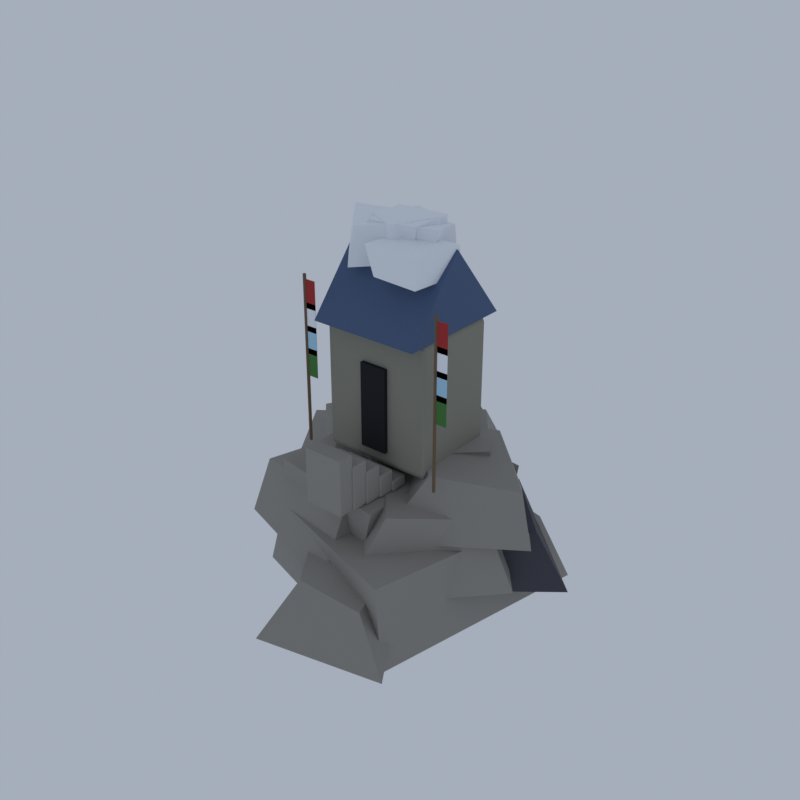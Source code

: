 # Source: HL05_01_mountain_shrine.blend  (saved by Blender 5.2.45; exported with 4.5.12 LTS)
import bpy
from mathutils import Matrix  # noqa: F401  (used for matrix-valued properties, if any)

bpy.ops.wm.read_factory_settings(use_empty=True)
scene = bpy.context.scene
scene.name = 'Scene'

# ---- collections
col_collection = bpy.data.collections.new('Collection'); scene.collection.children.link(col_collection)

# ---- materials (node trees are filled in below, after node groups)
mat_vg_rock2_cobblestone = bpy.data.materials.new('vg_rock2|Cobblestone')
mat_vg_rock2_cobblestone.diffuse_color = (0.3112, 0.2932, 0.2674, 1.0)
mat_vg_rock_slate = bpy.data.materials.new('vg_rock|Slate')
mat_vg_rock_slate.diffuse_color = (0.2195, 0.2047, 0.1905, 1.0)
mat_vg_dark_granite = bpy.data.materials.new('vg_dark|Granite')
mat_vg_dark_granite.diffuse_color = (0.06191, 0.06191, 0.07806, 1.0)
mat_vg_stonem_limestone = bpy.data.materials.new('vg_stoneM|Limestone')
mat_vg_stonem_limestone.diffuse_color = (0.2674, 0.259, 0.212, 1.0)
mat_vg_roof_slate = bpy.data.materials.new('vg_roof|Slate')
mat_vg_roof_slate.diffuse_color = (0.06575, 0.1113, 0.2195, 1.0)
mat_vg_shadow_slate = bpy.data.materials.new('vg_shadow|Slate')
mat_vg_shadow_slate.diffuse_color = (0.006585, 0.005522, 0.009021, 1.0)
mat_vg_trim_limestone = bpy.data.materials.new('vg_trim|Limestone')
mat_vg_trim_limestone.diffuse_color = (0.68, 0.6388, 0.6524, 1.0)
mat_vg_gold_metal = bpy.data.materials.new('vg_gold|Metal')
mat_vg_gold_metal.diffuse_color = (0.5605, 0.3587, 0.0869, 1.0)
mat_vg_timber_wood = bpy.data.materials.new('vg_timber|Wood')
mat_vg_timber_wood.diffuse_color = (0.1636, 0.1062, 0.05819, 1.0)
mat_vg_cloth_fabric = bpy.data.materials.new('vg_cloth|Fabric')
mat_vg_cloth_fabric.diffuse_color = (0.3993, 0.03026, 0.03026, 1.0)
mat_vg_snow_snow = bpy.data.materials.new('vg_snow|Snow')
mat_vg_snow_snow.diffuse_color = (0.8751, 0.9075, 0.9574, 1.0)
mat_vg_ice2_ice = bpy.data.materials.new('vg_ice2|Ice')
mat_vg_ice2_ice.diffuse_color = (0.3587, 0.6253, 0.8122, 1.0)
mat_vg_leaf_grass = bpy.data.materials.new('vg_leaf|Grass')
mat_vg_leaf_grass.diffuse_color = (0.05819, 0.1905, 0.04145, 1.0)

# ---- material node trees
mat_vg_rock2_cobblestone.use_nodes = True; mat_vg_rock2_cobblestone.node_tree.nodes.clear()
_N = mat_vg_rock2_cobblestone.node_tree.nodes; _L = mat_vg_rock2_cobblestone.node_tree.links
n0 = _N.new('ShaderNodeBsdfPrincipled'); n0.name = 'Principled BSDF'; n0.location = (-200, 100)
n0.inputs[0].default_value = (0.3112, 0.2932, 0.2674, 1.0)
n0.inputs[2].default_value = 0.95
n0.inputs[10].default_value = 0.005
n1 = _N.new('ShaderNodeOutputMaterial'); n1.name = 'Material Output'; n1.location = (200, 100)
_L.new(n0.outputs[0], n1.inputs[0])
n1.is_active_output = True
mat_vg_rock_slate.use_nodes = True; mat_vg_rock_slate.node_tree.nodes.clear()
_N = mat_vg_rock_slate.node_tree.nodes; _L = mat_vg_rock_slate.node_tree.links
n0 = _N.new('ShaderNodeBsdfPrincipled'); n0.name = 'Principled BSDF'; n0.location = (-200, 100)
n0.inputs[0].default_value = (0.2195, 0.2047, 0.1905, 1.0)
n0.inputs[2].default_value = 0.95
n0.inputs[10].default_value = 0.005
n1 = _N.new('ShaderNodeOutputMaterial'); n1.name = 'Material Output'; n1.location = (200, 100)
_L.new(n0.outputs[0], n1.inputs[0])
n1.is_active_output = True
mat_vg_dark_granite.use_nodes = True; mat_vg_dark_granite.node_tree.nodes.clear()
_N = mat_vg_dark_granite.node_tree.nodes; _L = mat_vg_dark_granite.node_tree.links
n0 = _N.new('ShaderNodeBsdfPrincipled'); n0.name = 'Principled BSDF'; n0.location = (-200, 100)
n0.inputs[0].default_value = (0.06191, 0.06191, 0.07806, 1.0)
n0.inputs[2].default_value = 0.92
n0.inputs[10].default_value = 0.005
n1 = _N.new('ShaderNodeOutputMaterial'); n1.name = 'Material Output'; n1.location = (200, 100)
_L.new(n0.outputs[0], n1.inputs[0])
n1.is_active_output = True
mat_vg_stonem_limestone.use_nodes = True; mat_vg_stonem_limestone.node_tree.nodes.clear()
_N = mat_vg_stonem_limestone.node_tree.nodes; _L = mat_vg_stonem_limestone.node_tree.links
n0 = _N.new('ShaderNodeBsdfPrincipled'); n0.name = 'Principled BSDF'; n0.location = (-200, 100)
n0.inputs[0].default_value = (0.2674, 0.259, 0.212, 1.0)
n0.inputs[2].default_value = 0.92
n0.inputs[10].default_value = 0.005
n1 = _N.new('ShaderNodeOutputMaterial'); n1.name = 'Material Output'; n1.location = (200, 100)
_L.new(n0.outputs[0], n1.inputs[0])
n1.is_active_output = True
mat_vg_roof_slate.use_nodes = True; mat_vg_roof_slate.node_tree.nodes.clear()
_N = mat_vg_roof_slate.node_tree.nodes; _L = mat_vg_roof_slate.node_tree.links
n0 = _N.new('ShaderNodeBsdfPrincipled'); n0.name = 'Principled BSDF'; n0.location = (-200, 100)
n0.inputs[0].default_value = (0.06575, 0.1113, 0.2195, 1.0)
n0.inputs[2].default_value = 0.8
n0.inputs[10].default_value = 0.005
n1 = _N.new('ShaderNodeOutputMaterial'); n1.name = 'Material Output'; n1.location = (200, 100)
_L.new(n0.outputs[0], n1.inputs[0])
n1.is_active_output = True
mat_vg_shadow_slate.use_nodes = True; mat_vg_shadow_slate.node_tree.nodes.clear()
_N = mat_vg_shadow_slate.node_tree.nodes; _L = mat_vg_shadow_slate.node_tree.links
n0 = _N.new('ShaderNodeBsdfPrincipled'); n0.name = 'Principled BSDF'; n0.location = (-200, 100)
n0.inputs[0].default_value = (0.006585, 0.005522, 0.009021, 1.0)
n0.inputs[2].default_value = 0.95
n0.inputs[10].default_value = 0.005
n1 = _N.new('ShaderNodeOutputMaterial'); n1.name = 'Material Output'; n1.location = (200, 100)
_L.new(n0.outputs[0], n1.inputs[0])
n1.is_active_output = True
mat_vg_trim_limestone.use_nodes = True; mat_vg_trim_limestone.node_tree.nodes.clear()
_N = mat_vg_trim_limestone.node_tree.nodes; _L = mat_vg_trim_limestone.node_tree.links
n0 = _N.new('ShaderNodeBsdfPrincipled'); n0.name = 'Principled BSDF'; n0.location = (-200, 100)
n0.inputs[0].default_value = (0.68, 0.6388, 0.6524, 1.0)
n0.inputs[2].default_value = 0.88
n0.inputs[10].default_value = 0.005
n1 = _N.new('ShaderNodeOutputMaterial'); n1.name = 'Material Output'; n1.location = (200, 100)
_L.new(n0.outputs[0], n1.inputs[0])
n1.is_active_output = True
mat_vg_gold_metal.use_nodes = True; mat_vg_gold_metal.node_tree.nodes.clear()
_N = mat_vg_gold_metal.node_tree.nodes; _L = mat_vg_gold_metal.node_tree.links
n0 = _N.new('ShaderNodeBsdfPrincipled'); n0.name = 'Principled BSDF'; n0.location = (-200, 100)
n0.inputs[0].default_value = (0.5605, 0.3587, 0.0869, 1.0)
n0.inputs[1].default_value = 0.8
n0.inputs[2].default_value = 0.35
n0.inputs[10].default_value = 0.005
n1 = _N.new('ShaderNodeOutputMaterial'); n1.name = 'Material Output'; n1.location = (200, 100)
_L.new(n0.outputs[0], n1.inputs[0])
n1.is_active_output = True
mat_vg_timber_wood.use_nodes = True; mat_vg_timber_wood.node_tree.nodes.clear()
_N = mat_vg_timber_wood.node_tree.nodes; _L = mat_vg_timber_wood.node_tree.links
n0 = _N.new('ShaderNodeBsdfPrincipled'); n0.name = 'Principled BSDF'; n0.location = (-200, 100)
n0.inputs[0].default_value = (0.1636, 0.1062, 0.05819, 1.0)
n0.inputs[2].default_value = 0.9
n0.inputs[10].default_value = 0.005
n1 = _N.new('ShaderNodeOutputMaterial'); n1.name = 'Material Output'; n1.location = (200, 100)
_L.new(n0.outputs[0], n1.inputs[0])
n1.is_active_output = True
mat_vg_cloth_fabric.use_nodes = True; mat_vg_cloth_fabric.node_tree.nodes.clear()
_N = mat_vg_cloth_fabric.node_tree.nodes; _L = mat_vg_cloth_fabric.node_tree.links
n0 = _N.new('ShaderNodeBsdfPrincipled'); n0.name = 'Principled BSDF'; n0.location = (-200, 100)
n0.inputs[0].default_value = (0.3993, 0.03026, 0.03026, 1.0)
n0.inputs[2].default_value = 1.0
n0.inputs[10].default_value = 0.005
n1 = _N.new('ShaderNodeOutputMaterial'); n1.name = 'Material Output'; n1.location = (200, 100)
_L.new(n0.outputs[0], n1.inputs[0])
n1.is_active_output = True
mat_vg_snow_snow.use_nodes = True; mat_vg_snow_snow.node_tree.nodes.clear()
_N = mat_vg_snow_snow.node_tree.nodes; _L = mat_vg_snow_snow.node_tree.links
n0 = _N.new('ShaderNodeBsdfPrincipled'); n0.name = 'Principled BSDF'; n0.location = (-200, 100)
n0.inputs[0].default_value = (0.8751, 0.9075, 0.9574, 1.0)
n0.inputs[2].default_value = 0.7
n0.inputs[10].default_value = 0.005
n1 = _N.new('ShaderNodeOutputMaterial'); n1.name = 'Material Output'; n1.location = (200, 100)
_L.new(n0.outputs[0], n1.inputs[0])
n1.is_active_output = True
mat_vg_ice2_ice.use_nodes = True; mat_vg_ice2_ice.node_tree.nodes.clear()
_N = mat_vg_ice2_ice.node_tree.nodes; _L = mat_vg_ice2_ice.node_tree.links
n0 = _N.new('ShaderNodeBsdfPrincipled'); n0.name = 'Principled BSDF'; n0.location = (-200, 100)
n0.inputs[0].default_value = (0.3587, 0.6253, 0.8122, 1.0)
n0.inputs[2].default_value = 0.28
n0.inputs[10].default_value = 0.005
n1 = _N.new('ShaderNodeOutputMaterial'); n1.name = 'Material Output'; n1.location = (200, 100)
_L.new(n0.outputs[0], n1.inputs[0])
n1.is_active_output = True
mat_vg_leaf_grass.use_nodes = True; mat_vg_leaf_grass.node_tree.nodes.clear()
_N = mat_vg_leaf_grass.node_tree.nodes; _L = mat_vg_leaf_grass.node_tree.links
n0 = _N.new('ShaderNodeBsdfPrincipled'); n0.name = 'Principled BSDF'; n0.location = (-200, 100)
n0.inputs[0].default_value = (0.05819, 0.1905, 0.04145, 1.0)
n0.inputs[2].default_value = 1.0
n0.inputs[10].default_value = 0.005
n1 = _N.new('ShaderNodeOutputMaterial'); n1.name = 'Material Output'; n1.location = (200, 100)
_L.new(n0.outputs[0], n1.inputs[0])
n1.is_active_output = True

# ---- world
world_world = bpy.data.worlds.new('World'); scene.world = world_world
world_world.use_nodes = True; world_world.node_tree.nodes.clear()
_N = world_world.node_tree.nodes; _L = world_world.node_tree.links
n0 = _N.new('ShaderNodeOutputWorld'); n0.name = 'World Output'; n0.location = (200, 100)
n1 = _N.new('ShaderNodeBackground'); n1.name = 'Background'; n1.location = (-200, 100)
n1.inputs[0].default_value = (0.42, 0.47, 0.55, 1.0)
n1.inputs[1].default_value = 0.9
_L.new(n1.outputs[0], n0.inputs[0])
n0.is_active_output = True
world_world.color = (0.05088, 0.05088, 0.05088)
world_world.sun_shadow_jitter_overblur = 0.0

# ---- meshes
me_hidden_shrine = bpy.data.meshes.new('hidden_shrine')
me_hidden_shrine.from_pydata([(6.087, -8.952, 0.0), (10.01, 4.458, 1.193), (-5.823, 6.141, 1.213), (-6.785, -5.003, 0.1101), (5.999, -9.338, 6.029), (8.392, 3.308, 5.452), (-5.357, 5.729, 6.778), (-4.344, -6.001, 5.759), (-0.9797, -12.0, 0.7294), (7.284, -10.31, 0.8081), (2.816, -3.352, 1.638), (-2.481, -5.659, 1.253), (1.048, -10.18, 4.837), (5.113, -9.657, 4.211), (3.178, -2.917, 4.856), (-2.022, -5.897, 4.321), (-1.848, -1.474, 1.776), (1.736, 6.149, 1.786), (-6.657, 12.0, 1.036), (-12.0, 2.553, 1.943), (-0.4178, 0.5657, 5.173), (2.153, 5.432, 6.036), (-6.433, 8.797, 5.439), (-10.41, 3.319, 6.504), (0.3653, -1.948, 2.163), (3.905, 5.221, 2.982), (-5.385, 8.376, 2.617), (-7.332, 1.535, 1.986), (-0.3383, 0.9336, 6.757), (3.859, 4.878, 6.562), (-5.403, 8.381, 7.266), (-6.872, 2.168, 6.301), (2.519, -8.736, 2.825), (9.77, -1.399, 3.034), (3.505, 5.792, 3.513), (-4.558, -0.961, 2.815), (4.383, -6.502, 8.544), (7.859, -1.712, 7.494), (3.89, 4.259, 7.718), (-2.25, 1.268, 8.371), (1.043, -8.364, 3.669), (2.822, -0.4038, 4.083), (-5.319, 2.48, 3.987), (-6.831, -6.259, 4.454), (0.9625, -6.039, 7.947), (2.149, -1.54, 8.545), (-3.937, 0.06684, 8.436), (-6.931, -4.577, 7.365), (2.032, -6.078, 4.225), (4.808, 0.6435, 4.184), (-3.03, 3.242, 4.992), (-5.795, -4.759, 5.009), (3.346, -6.615, 8.387), (3.268, 1.143, 8.439), (-2.947, 1.481, 8.894), (-4.471, -5.663, 8.753), (-1.357, -5.591, 5.501), (5.855, -2.112, 5.037), (2.244, 4.57, 5.207), (-4.091, -0.1872, 4.641), (-0.4967, -3.825, 7.98), (5.412, -3.266, 7.859), (1.726, 2.548, 7.838), (-2.618, 0.7049, 7.656), (-5.128, -0.8374, 5.168), (0.1898, -2.418, 5.624), (0.9973, 5.649, 5.583), (-5.485, 5.522, 5.562), (-4.75, -2.709, 8.375), (0.4034, -2.691, 8.394), (1.218, 4.899, 9.175), (-5.161, 4.865, 8.48), (0.8152, -3.604, 5.742), (3.274, 2.305, 5.764), (-1.973, 5.457, 6.221), (-7.147, 0.7577, 6.426), (0.3602, -3.143, 10.04), (3.261, 0.9336, 9.528), (-2.633, 6.127, 9.835), (-6.044, -0.2148, 9.832), (3.135, -5.846, 6.04), (10.74, -1.252, 6.362), (6.771, 4.057, 5.891), (-0.4946, 0.4685, 6.688), (5.05, -3.489, 10.16), (9.794, -1.033, 9.745), (5.279, 3.117, 10.43), (0.4278, 0.9629, 10.59), (1.455, -1.081, 7.943), (6.191, 0.7237, 8.137), (3.88, 5.651, 8.074), (-0.8322, 2.873, 7.774), (2.505, -2.384, 10.16), (6.451, 0.5114, 10.55), (2.653, 5.328, 10.1), (0.1846, 2.841, 10.7), (-0.647, -3.996, 8.505), (-0.647, -4.052, 8.625), (-0.7065, -3.996, 8.625), (-0.647, -4.052, 9.102), (-0.647, -3.996, 9.222), (-0.7065, -3.996, 9.102), (-0.647, -2.996, 8.505), (-0.7065, -2.996, 8.625), (-0.647, -2.941, 8.625), (-0.647, -2.996, 9.222), (-0.647, -2.941, 9.102), (-0.7065, -2.996, 9.102), (2.804, -3.996, 8.505), (2.863, -3.996, 8.625), (2.804, -4.052, 8.625), (2.804, -3.996, 9.222), (2.804, -4.052, 9.102), (2.863, -3.996, 9.102), (2.804, -2.996, 8.505), (2.804, -2.941, 8.625), (2.863, -2.996, 8.625), (2.804, -2.996, 9.222), (2.863, -2.996, 9.102), (2.804, -2.941, 9.102), (-0.528, -4.996, 8.505), (-0.528, -5.052, 8.625), (-0.5875, -4.996, 8.625), (-0.528, -5.052, 9.818), (-0.528, -4.996, 9.938), (-0.5875, -4.996, 9.818), (-0.528, -3.996, 8.505), (-0.5875, -3.996, 8.625), (-0.528, -3.941, 8.625), (-0.528, -3.996, 9.938), (-0.528, -3.941, 9.818), (-0.5875, -3.996, 9.818), (2.685, -4.996, 8.505), (2.744, -4.996, 8.625), (2.685, -5.052, 8.625), (2.685, -4.996, 9.938), (2.685, -5.052, 9.818), (2.744, -4.996, 9.818), (2.685, -3.996, 8.505), (2.685, -3.941, 8.625), (2.744, -3.996, 8.625), (2.685, -3.996, 9.938), (2.744, -3.996, 9.818), (2.685, -3.941, 9.818), (-0.409, -5.996, 8.505), (-0.409, -6.052, 8.625), (-0.4685, -5.996, 8.625), (-0.409, -6.052, 10.53), (-0.409, -5.996, 10.65), (-0.4685, -5.996, 10.53), (-0.409, -4.996, 8.505), (-0.4685, -4.996, 8.625), (-0.409, -4.941, 8.625), (-0.409, -4.996, 10.65), (-0.409, -4.941, 10.53), (-0.4685, -4.996, 10.53), (2.566, -5.996, 8.505), (2.625, -5.996, 8.625), (2.566, -6.052, 8.625), (2.566, -5.996, 10.65), (2.566, -6.052, 10.53), (2.625, -5.996, 10.53), (2.566, -4.996, 8.505), (2.566, -4.941, 8.625), (2.625, -4.996, 8.625), (2.566, -4.996, 10.65), (2.625, -4.996, 10.53), (2.566, -4.941, 10.53), (-0.29, -6.996, 8.505), (-0.29, -7.052, 8.625), (-0.3495, -6.996, 8.625), (-0.29, -7.052, 11.25), (-0.29, -6.996, 11.37), (-0.3495, -6.996, 11.25), (-0.29, -5.996, 8.505), (-0.3495, -5.996, 8.625), (-0.29, -5.941, 8.625), (-0.29, -5.996, 11.37), (-0.29, -5.941, 11.25), (-0.3495, -5.996, 11.25), (2.447, -6.996, 8.505), (2.506, -6.996, 8.625), (2.447, -7.052, 8.625), (2.447, -6.996, 11.37), (2.447, -7.052, 11.25), (2.506, -6.996, 11.25), (2.447, -5.996, 8.505), (2.447, -5.941, 8.625), (2.506, -5.996, 8.625), (2.447, -5.996, 11.37), (2.506, -5.996, 11.25), (2.447, -5.941, 11.25), (-0.171, -7.996, 8.505), (-0.171, -8.052, 8.625), (-0.2305, -7.996, 8.625), (-0.171, -8.052, 11.97), (-0.171, -7.996, 12.09), (-0.2305, -7.996, 11.97), (-0.171, -6.996, 8.505), (-0.2305, -6.996, 8.625), (-0.171, -6.941, 8.625), (-0.171, -6.996, 12.09), (-0.171, -6.941, 11.97), (-0.2305, -6.996, 11.97), (2.328, -7.996, 8.505), (2.387, -7.996, 8.625), (2.328, -8.052, 8.625), (2.328, -7.996, 12.09), (2.328, -8.052, 11.97), (2.387, -7.996, 11.97), (2.328, -6.996, 8.505), (2.328, -6.941, 8.625), (2.387, -6.996, 8.625), (2.328, -6.996, 12.09), (2.387, -6.996, 11.97), (2.328, -6.941, 11.97), (-3.273, -2.477, 2.413), (-0.9601, 4.329, 2.461), (-9.132, 5.982, 1.619), (-10.48, -0.5671, 1.39), (-4.276, -0.6806, 5.521), (-1.334, 3.861, 5.458), (-7.48, 4.975, 4.934), (-8.873, 0.17, 5.066), (1.333, -1.165, 2.616), (4.937, 4.859, 2.872), (-2.668, 8.133, 2.923), (-6.538, 0.5078, 2.184), (2.424, -1.495, 6.759), (5.654, 4.886, 7.301), (-3.057, 6.732, 6.83), (-8.0, 1.8, 7.229), (-3.192, -4.105, 6.823), (3.587, -2.119, 7.298), (2.585, 2.422, 7.367), (-2.702, 1.455, 6.563), (-2.177, -3.043, 10.05), (2.335, -1.424, 10.23), (1.175, 1.522, 10.09), (-2.309, 1.14, 10.33), (5.005, -2.849, 1.764), (12.0, 1.085, 2.749), (6.268, 4.795, 2.222), (1.608, 0.04782, 2.535), (6.262, -2.806, 5.941), (9.889, 0.5132, 6.496), (5.839, 4.691, 6.508), (2.786, 0.8094, 5.644), (4.3, -2.505, 4.031), (4.778, 3.746, 3.261), (-3.464, 5.006, 4.345), (-5.535, -2.623, 3.426), (3.466, -1.51, 7.267), (3.83, 2.887, 7.592), (-3.182, 2.559, 7.971), (-5.201, -3.132, 7.372), (-4.33, -4.363, 6.179), (3.536, -2.445, 5.631), (2.625, 7.962, 5.116), (-4.812, 4.833, 6.166), (-2.795, -0.5026, 9.236), (2.965, 1.14, 9.598), (1.48, 6.069, 10.15), (-5.236, 5.851, 9.312), (-0.188, -0.4426, 7.098), (3.366, 3.129, 7.404), (1.143, 5.112, 7.082), (-2.987, 1.528, 7.207), (-0.4463, -0.2605, 9.721), (1.956, 2.419, 9.573), (1.125, 4.653, 9.651), (-2.387, 0.7539, 9.437), (-2.36, -3.374, 9.699), (-2.36, -3.496, 9.962), (-2.491, -3.374, 9.962), (-2.36, -3.496, 17.79), (-2.36, -3.374, 18.06), (-2.491, -3.374, 17.79), (-2.36, 1.937, 9.699), (-2.491, 1.937, 9.962), (-2.36, 2.059, 9.962), (-2.36, 1.937, 18.06), (-2.36, 2.059, 17.79), (-2.491, 1.937, 17.79), (4.517, -3.374, 9.699), (4.648, -3.374, 9.962), (4.517, -3.496, 9.962), (4.517, -3.374, 18.06), (4.517, -3.496, 17.79), (4.648, -3.374, 17.79), (4.517, 1.937, 9.699), (4.517, 2.059, 9.962), (4.648, 1.937, 9.962), (4.517, 1.937, 18.06), (4.648, 1.937, 17.79), (4.517, 2.059, 17.79), (4.648, -4.607, 18.06), (4.648, 3.171, 18.06), (4.648, -0.7184, 22.83), (-2.491, -4.607, 18.06), (-2.491, 3.171, 18.06), (-2.491, -0.7184, 22.83), (0.1859, -3.746, 10.59), (1.971, -3.746, 10.59), (1.971, -3.468, 10.59), (0.1859, -3.468, 10.59), (0.1859, -3.746, 15.97), (1.971, -3.746, 15.97), (1.971, -3.468, 15.97), (0.1859, -3.468, 15.97), (0.6024, -2.83, 10.77), (0.6024, -2.885, 10.89), (0.5429, -2.83, 10.89), (0.6024, -2.885, 12.33), (0.6024, -2.83, 12.44), (0.5429, -2.83, 12.33), (0.6024, -1.941, 10.77), (0.5429, -1.941, 10.89), (0.6024, -1.885, 10.89), (0.6024, -1.941, 12.44), (0.6024, -1.885, 12.33), (0.5429, -1.941, 12.33), (1.554, -2.83, 10.77), (1.614, -2.83, 10.89), (1.554, -2.885, 10.89), (1.554, -2.83, 12.44), (1.554, -2.885, 12.33), (1.614, -2.83, 12.33), (1.554, -1.941, 10.77), (1.554, -1.885, 10.89), (1.614, -1.941, 10.89), (1.554, -1.941, 12.44), (1.614, -1.941, 12.33), (1.554, -1.885, 12.33), (1.078, -2.385, 14.12), (1.078, -2.385, 11.97), (1.393, -2.385, 13.91), (1.301, -2.177, 13.91), (1.078, -2.091, 13.91), (0.8558, -2.177, 13.91), (0.7636, -2.385, 13.91), (0.8558, -2.593, 13.91), (1.078, -2.679, 13.91), (1.301, -2.593, 13.91), (1.588, -2.385, 13.37), (1.438, -2.049, 13.37), (1.078, -1.91, 13.37), (0.7183, -2.049, 13.37), (0.5691, -2.385, 13.37), (0.7183, -2.721, 13.37), (1.078, -2.861, 13.37), (1.438, -2.721, 13.37), (1.588, -2.385, 12.71), (1.438, -2.049, 12.71), (1.078, -1.91, 12.71), (0.7183, -2.049, 12.71), (0.5691, -2.385, 12.71), (0.7183, -2.721, 12.71), (1.078, -2.861, 12.71), (1.438, -2.721, 12.71), (1.393, -2.385, 12.17), (1.301, -2.177, 12.17), (1.078, -2.091, 12.17), (0.8558, -2.177, 12.17), (0.7636, -2.385, 12.17), (0.8558, -2.593, 12.17), (1.078, -2.679, 12.17), (1.301, -2.593, 12.17), (-3.574, -4.052, 9.699), (-3.574, -4.052, 20.44), (-3.628, -3.965, 9.699), (-3.628, -3.965, 20.44), (-3.735, -3.965, 9.699), (-3.735, -3.965, 20.44), (-3.788, -4.052, 9.699), (-3.788, -4.052, 20.44), (-3.735, -4.138, 9.699), (-3.735, -4.138, 20.44), (-3.628, -4.138, 9.699), (-3.628, -4.138, 20.44), (5.945, -4.052, 9.699), (5.945, -4.052, 20.44), (5.891, -3.965, 9.699), (5.891, -3.965, 20.44), (5.784, -3.965, 9.699), (5.784, -3.965, 20.44), (5.731, -4.052, 9.699), (5.731, -4.052, 20.44), (5.784, -4.138, 9.699), (5.784, -4.138, 20.44), (5.891, -4.138, 9.699), (5.891, -4.138, 20.44), (-3.622, -4.066, 18.35), (-2.908, -4.066, 18.35), (-2.908, -4.038, 18.35), (-3.622, -4.038, 18.35), (-3.622, -4.066, 20.14), (-2.908, -4.066, 20.14), (-2.908, -4.038, 20.14), (-3.622, -4.038, 20.14), (5.897, -4.066, 18.35), (6.611, -4.066, 18.35), (6.611, -4.038, 18.35), (5.897, -4.038, 18.35), (5.897, -4.066, 20.14), (6.611, -4.066, 20.14), (6.611, -4.038, 20.14), (5.897, -4.038, 20.14), (-3.622, -4.066, 16.92), (-2.908, -4.066, 16.92), (-2.908, -4.038, 16.92), (-3.622, -4.038, 16.92), (-3.622, -4.066, 18.71), (-2.908, -4.066, 18.71), (-2.908, -4.038, 18.71), (-3.622, -4.038, 18.71), (5.897, -4.066, 16.92), (6.611, -4.066, 16.92), (6.611, -4.038, 16.92), (5.897, -4.038, 16.92), (5.897, -4.066, 18.71), (6.611, -4.066, 18.71), (6.611, -4.038, 18.71), (5.897, -4.038, 18.71), (-0.8418, -1.933, 21.73), (2.108, -1.413, 22.04), (2.269, 1.133, 21.74), (-1.048, 0.789, 21.92), (-0.5205, -2.103, 23.83), (2.467, -1.687, 23.88), (2.397, 1.296, 23.85), (-0.7914, 0.8567, 23.92), (1.404, -2.529, 21.94), (2.853, 0.907, 22.05), (0.2098, 1.852, 22.04), (-1.369, -1.256, 21.79), (1.13, -2.27, 23.87), (2.426, 0.3646, 23.96), (-0.01182, 1.785, 23.76), (-0.8725, -1.349, 23.96), (0.1545, -1.913, 21.53), (2.904, -1.311, 21.32), (2.726, 1.843, 21.32), (-0.741, 1.722, 21.12), (-0.2694, -2.288, 23.75), (3.657, -1.065, 23.81), (2.67, 1.572, 23.31), (-1.115, 1.542, 23.44), (-0.8361, -3.509, 21.33), (1.939, -0.6987, 21.4), (0.03909, 0.9267, 21.3), (-2.897, -1.089, 21.57), (-0.7404, -3.11, 23.65), (1.961, -1.226, 23.92), (-0.03266, 1.333, 23.53), (-2.729, -0.6873, 24.0), (4.1, -3.694, 21.2), (4.428, -0.2792, 21.22), (0.9399, -0.6604, 21.32), (1.201, -3.672, 21.32), (4.149, -3.519, 23.11), (4.588, -0.4671, 23.06), (0.833, -0.5835, 23.03), (0.5669, -3.668, 23.06), (-3.622, -4.066, 15.49), (-2.908, -4.066, 15.49), (-2.908, -4.038, 15.49), (-3.622, -4.038, 15.49), (-3.622, -4.066, 17.28), (-2.908, -4.066, 17.28), (-2.908, -4.038, 17.28), (-3.622, -4.038, 17.28), (5.897, -4.066, 15.49), (6.611, -4.066, 15.49), (6.611, -4.038, 15.49), (5.897, -4.038, 15.49), (5.897, -4.066, 17.28), (6.611, -4.066, 17.28), (6.611, -4.038, 17.28), (5.897, -4.038, 17.28), (-3.622, -4.066, 14.06), (-2.908, -4.066, 14.06), (-2.908, -4.038, 14.06), (-3.622, -4.038, 14.06), (-3.622, -4.066, 15.85), (-2.908, -4.066, 15.85), (-2.908, -4.038, 15.85), (-3.622, -4.038, 15.85), (5.897, -4.066, 14.06), (6.611, -4.066, 14.06), (6.611, -4.038, 14.06), (5.897, -4.038, 14.06), (5.897, -4.066, 15.85), (6.611, -4.066, 15.85), (6.611, -4.038, 15.85), (5.897, -4.038, 15.85)], [], [(0, 3, 2, 1), (4, 5, 6, 7), (0, 1, 5, 4), (1, 2, 6, 5), (2, 3, 7, 6), (3, 0, 4, 7), (8, 11, 10, 9), (12, 13, 14, 15), (8, 9, 13, 12), (9, 10, 14, 13), (10, 11, 15, 14), (11, 8, 12, 15), (16, 19, 18, 17), (20, 21, 22, 23), (16, 17, 21, 20), (17, 18, 22, 21), (18, 19, 23, 22), (19, 16, 20, 23), (24, 27, 26, 25), (28, 29, 30, 31), (24, 25, 29, 28), (25, 26, 30, 29), (26, 27, 31, 30), (27, 24, 28, 31), (32, 35, 34, 33), (36, 37, 38, 39), (32, 33, 37, 36), (33, 34, 38, 37), (34, 35, 39, 38), (35, 32, 36, 39), (40, 43, 42, 41), (44, 45, 46, 47), (40, 41, 45, 44), (41, 42, 46, 45), (42, 43, 47, 46), (43, 40, 44, 47), (48, 51, 50, 49), (52, 53, 54, 55), (48, 49, 53, 52), (49, 50, 54, 53), (50, 51, 55, 54), (51, 48, 52, 55), (56, 59, 58, 57), (60, 61, 62, 63), (56, 57, 61, 60), (57, 58, 62, 61), (58, 59, 63, 62), (59, 56, 60, 63), (64, 67, 66, 65), (68, 69, 70, 71), (64, 65, 69, 68), (65, 66, 70, 69), (66, 67, 71, 70), (67, 64, 68, 71), (72, 75, 74, 73), (76, 77, 78, 79), (72, 73, 77, 76), (73, 74, 78, 77), (74, 75, 79, 78), (75, 72, 76, 79), (80, 83, 82, 81), (84, 85, 86, 87), (80, 81, 85, 84), (81, 82, 86, 85), (82, 83, 87, 86), (83, 80, 84, 87), (88, 91, 90, 89), (92, 93, 94, 95), (88, 89, 93, 92), (89, 90, 94, 93), (90, 91, 95, 94), (91, 88, 92, 95), (96, 97, 98), (99, 100, 101), (102, 103, 104), (105, 106, 107), (108, 109, 110), (111, 112, 113), (114, 115, 116), (117, 118, 119), (102, 96, 98, 103), (97, 99, 101, 98), (100, 105, 107, 101), (106, 104, 103, 107), (114, 102, 104, 115), (105, 117, 119, 106), (118, 116, 115, 119), (108, 114, 116, 109), (117, 111, 113, 118), (112, 110, 109, 113), (96, 108, 110, 97), (111, 100, 99, 112), (102, 114, 108, 96), (98, 101, 107, 103), (110, 112, 99, 97), (117, 105, 100, 111), (104, 106, 119, 115), (116, 118, 113, 109), (120, 121, 122), (123, 124, 125), (126, 127, 128), (129, 130, 131), (132, 133, 134), (135, 136, 137), (138, 139, 140), (141, 142, 143), (126, 120, 122, 127), (121, 123, 125, 122), (124, 129, 131, 125), (130, 128, 127, 131), (138, 126, 128, 139), (129, 141, 143, 130), (142, 140, 139, 143), (132, 138, 140, 133), (141, 135, 137, 142), (136, 134, 133, 137), (120, 132, 134, 121), (135, 124, 123, 136), (126, 138, 132, 120), (122, 125, 131, 127), (134, 136, 123, 121), (141, 129, 124, 135), (128, 130, 143, 139), (140, 142, 137, 133), (144, 145, 146), (147, 148, 149), (150, 151, 152), (153, 154, 155), (156, 157, 158), (159, 160, 161), (162, 163, 164), (165, 166, 167), (150, 144, 146, 151), (145, 147, 149, 146), (148, 153, 155, 149), (154, 152, 151, 155), (162, 150, 152, 163), (153, 165, 167, 154), (166, 164, 163, 167), (156, 162, 164, 157), (165, 159, 161, 166), (160, 158, 157, 161), (144, 156, 158, 145), (159, 148, 147, 160), (150, 162, 156, 144), (146, 149, 155, 151), (158, 160, 147, 145), (165, 153, 148, 159), (152, 154, 167, 163), (164, 166, 161, 157), (168, 169, 170), (171, 172, 173), (174, 175, 176), (177, 178, 179), (180, 181, 182), (183, 184, 185), (186, 187, 188), (189, 190, 191), (174, 168, 170, 175), (169, 171, 173, 170), (172, 177, 179, 173), (178, 176, 175, 179), (186, 174, 176, 187), (177, 189, 191, 178), (190, 188, 187, 191), (180, 186, 188, 181), (189, 183, 185, 190), (184, 182, 181, 185), (168, 180, 182, 169), (183, 172, 171, 184), (174, 186, 180, 168), (170, 173, 179, 175), (182, 184, 171, 169), (189, 177, 172, 183), (176, 178, 191, 187), (188, 190, 185, 181), (192, 193, 194), (195, 196, 197), (198, 199, 200), (201, 202, 203), (204, 205, 206), (207, 208, 209), (210, 211, 212), (213, 214, 215), (198, 192, 194, 199), (193, 195, 197, 194), (196, 201, 203, 197), (202, 200, 199, 203), (210, 198, 200, 211), (201, 213, 215, 202), (214, 212, 211, 215), (204, 210, 212, 205), (213, 207, 209, 214), (208, 206, 205, 209), (192, 204, 206, 193), (207, 196, 195, 208), (198, 210, 204, 192), (194, 197, 203, 199), (206, 208, 195, 193), (213, 201, 196, 207), (200, 202, 215, 211), (212, 214, 209, 205), (216, 219, 218, 217), (220, 221, 222, 223), (216, 217, 221, 220), (217, 218, 222, 221), (218, 219, 223, 222), (219, 216, 220, 223), (224, 227, 226, 225), (228, 229, 230, 231), (224, 225, 229, 228), (225, 226, 230, 229), (226, 227, 231, 230), (227, 224, 228, 231), (232, 235, 234, 233), (236, 237, 238, 239), (232, 233, 237, 236), (233, 234, 238, 237), (234, 235, 239, 238), (235, 232, 236, 239), (240, 243, 242, 241), (244, 245, 246, 247), (240, 241, 245, 244), (241, 242, 246, 245), (242, 243, 247, 246), (243, 240, 244, 247), (248, 251, 250, 249), (252, 253, 254, 255), (248, 249, 253, 252), (249, 250, 254, 253), (250, 251, 255, 254), (251, 248, 252, 255), (256, 259, 258, 257), (260, 261, 262, 263), (256, 257, 261, 260), (257, 258, 262, 261), (258, 259, 263, 262), (259, 256, 260, 263), (264, 267, 266, 265), (268, 269, 270, 271), (264, 265, 269, 268), (265, 266, 270, 269), (266, 267, 271, 270), (267, 264, 268, 271), (272, 273, 274), (275, 276, 277), (278, 279, 280), (281, 282, 283), (284, 285, 286), (287, 288, 289), (290, 291, 292), (293, 294, 295), (278, 272, 274, 279), (273, 275, 277, 274), (276, 281, 283, 277), (282, 280, 279, 283), (290, 278, 280, 291), (281, 293, 295, 282), (294, 292, 291, 295), (284, 290, 292, 285), (293, 287, 289, 294), (288, 286, 285, 289), (272, 284, 286, 273), (287, 276, 275, 288), (278, 290, 284, 272), (274, 277, 283, 279), (286, 288, 275, 273), (293, 281, 276, 287), (280, 282, 295, 291), (292, 294, 289, 285), (296, 297, 298), (299, 301, 300), (296, 299, 300, 297), (297, 300, 301, 298), (298, 301, 299, 296), (302, 305, 304, 303), (306, 307, 308, 309), (302, 303, 307, 306), (303, 304, 308, 307), (304, 305, 309, 308), (305, 302, 306, 309), (310, 311, 312), (313, 314, 315), (316, 317, 318), (319, 320, 321), (322, 323, 324), (325, 326, 327), (328, 329, 330), (331, 332, 333), (316, 310, 312, 317), (311, 313, 315, 312), (314, 319, 321, 315), (320, 318, 317, 321), (328, 316, 318, 329), (319, 331, 333, 320), (332, 330, 329, 333), (322, 328, 330, 323), (331, 325, 327, 332), (326, 324, 323, 327), (310, 322, 324, 311), (325, 314, 313, 326), (316, 328, 322, 310), (312, 315, 321, 317), (324, 326, 313, 311), (331, 319, 314, 325), (318, 320, 333, 329), (330, 332, 327, 323), (334, 336, 337), (335, 361, 360), (336, 344, 345, 337), (344, 352, 353, 345), (352, 360, 361, 353), (334, 337, 338), (335, 362, 361), (337, 345, 346, 338), (345, 353, 354, 346), (353, 361, 362, 354), (334, 338, 339), (335, 363, 362), (338, 346, 347, 339), (346, 354, 355, 347), (354, 362, 363, 355), (334, 339, 340), (335, 364, 363), (339, 347, 348, 340), (347, 355, 356, 348), (355, 363, 364, 356), (334, 340, 341), (335, 365, 364), (340, 348, 349, 341), (348, 356, 357, 349), (356, 364, 365, 357), (334, 341, 342), (335, 366, 365), (341, 349, 350, 342), (349, 357, 358, 350), (357, 365, 366, 358), (334, 342, 343), (335, 367, 366), (342, 350, 351, 343), (350, 358, 359, 351), (358, 366, 367, 359), (334, 343, 336), (335, 360, 367), (343, 351, 344, 336), (351, 359, 352, 344), (359, 367, 360, 352), (378, 376, 374, 372, 370, 368), (369, 371, 373, 375, 377, 379), (368, 370, 371, 369), (370, 372, 373, 371), (372, 374, 375, 373), (374, 376, 377, 375), (376, 378, 379, 377), (378, 368, 369, 379), (390, 388, 386, 384, 382, 380), (381, 383, 385, 387, 389, 391), (380, 382, 383, 381), (382, 384, 385, 383), (384, 386, 387, 385), (386, 388, 389, 387), (388, 390, 391, 389), (390, 380, 381, 391), (392, 395, 394, 393), (396, 397, 398, 399), (392, 393, 397, 396), (393, 394, 398, 397), (394, 395, 399, 398), (395, 392, 396, 399), (400, 403, 402, 401), (404, 405, 406, 407), (400, 401, 405, 404), (401, 402, 406, 405), (402, 403, 407, 406), (403, 400, 404, 407), (408, 411, 410, 409), (412, 413, 414, 415), (408, 409, 413, 412), (409, 410, 414, 413), (410, 411, 415, 414), (411, 408, 412, 415), (416, 419, 418, 417), (420, 421, 422, 423), (416, 417, 421, 420), (417, 418, 422, 421), (418, 419, 423, 422), (419, 416, 420, 423), (424, 427, 426, 425), (428, 429, 430, 431), (424, 425, 429, 428), (425, 426, 430, 429), (426, 427, 431, 430), (427, 424, 428, 431), (432, 435, 434, 433), (436, 437, 438, 439), (432, 433, 437, 436), (433, 434, 438, 437), (434, 435, 439, 438), (435, 432, 436, 439), (440, 443, 442, 441), (444, 445, 446, 447), (440, 441, 445, 444), (441, 442, 446, 445), (442, 443, 447, 446), (443, 440, 444, 447), (448, 451, 450, 449), (452, 453, 454, 455), (448, 449, 453, 452), (449, 450, 454, 453), (450, 451, 455, 454), (451, 448, 452, 455), (456, 459, 458, 457), (460, 461, 462, 463), (456, 457, 461, 460), (457, 458, 462, 461), (458, 459, 463, 462), (459, 456, 460, 463), (464, 467, 466, 465), (468, 469, 470, 471), (464, 465, 469, 468), (465, 466, 470, 469), (466, 467, 471, 470), (467, 464, 468, 471), (472, 475, 474, 473), (476, 477, 478, 479), (472, 473, 477, 476), (473, 474, 478, 477), (474, 475, 479, 478), (475, 472, 476, 479), (480, 483, 482, 481), (484, 485, 486, 487), (480, 481, 485, 484), (481, 482, 486, 485), (482, 483, 487, 486), (483, 480, 484, 487), (488, 491, 490, 489), (492, 493, 494, 495), (488, 489, 493, 492), (489, 490, 494, 493), (490, 491, 495, 494), (491, 488, 492, 495)])
me_hidden_shrine.polygons.foreach_set('use_smooth', [True] * 441)
me_hidden_shrine.polygons.foreach_set('material_index', [0, 0, 0, 0, 0, 0, 0, 0, 0, 0, 0, 0, 0, 0, 0, 0, 0, 0, 0, 0, 0, 0, 0, 0, 0, 0, 0, 0, 0, 0, 0, 0, 0, 0, 0, 0, 0, 0, 0, 0, 0, 0, 0, 0, 0, 0, 0, 0, 0, 0, 0, 0, 0, 0, 0, 0, 0, 0, 0, 0, 0, 0, 0, 0, 0, 0, 0, 0, 0, 0, 0, 0, 0, 0, 0, 0, 0, 0, 0, 0, 0, 0, 0, 0, 0, 0, 0, 0, 0, 0, 0, 0, 0, 0, 0, 0, 0, 0, 0, 0, 0, 0, 0, 0, 0, 0, 0, 0, 0, 0, 0, 0, 0, 0, 0, 0, 0, 0, 0, 0, 0, 0, 0, 0, 0, 0, 0, 0, 0, 0, 0, 0, 0, 0, 0, 0, 0, 0, 0, 0, 0, 0, 0, 0, 0, 0, 0, 0, 0, 0, 0, 0, 0, 0, 0, 0, 0, 0, 0, 0, 0, 0, 0, 0, 0, 0, 0, 0, 0, 0, 0, 0, 0, 0, 0, 0, 0, 0, 0, 0, 0, 0, 0, 0, 0, 0, 0, 0, 0, 0, 0, 0, 0, 0, 0, 0, 0, 0, 0, 0, 0, 0, 1, 1, 1, 1, 1, 1, 1, 1, 1, 1, 1, 1, 1, 1, 1, 1, 1, 1, 2, 2, 2, 2, 2, 2, 2, 2, 2, 2, 2, 2, 2, 2, 2, 2, 2, 2, 2, 2, 2, 2, 2, 2, 3, 3, 3, 3, 3, 3, 3, 3, 3, 3, 3, 3, 3, 3, 3, 3, 3, 3, 3, 3, 3, 3, 3, 3, 3, 3, 4, 4, 4, 4, 4, 5, 5, 5, 5, 5, 5, 6, 6, 6, 6, 6, 6, 6, 6, 6, 6, 6, 6, 6, 6, 6, 6, 6, 6, 6, 6, 6, 6, 6, 6, 6, 6, 7, 7, 7, 7, 7, 7, 7, 7, 7, 7, 7, 7, 7, 7, 7, 7, 7, 7, 7, 7, 7, 7, 7, 7, 7, 7, 7, 7, 7, 7, 7, 7, 7, 7, 7, 7, 7, 7, 7, 7, 8, 8, 8, 8, 8, 8, 8, 8, 8, 8, 8, 8, 8, 8, 8, 8, 9, 9, 9, 9, 9, 9, 9, 9, 9, 9, 9, 9, 10, 10, 10, 10, 10, 10, 10, 10, 10, 10, 10, 10, 10, 10, 10, 10, 10, 10, 10, 10, 10, 10, 10, 10, 10, 10, 10, 10, 10, 10, 10, 10, 10, 10, 10, 10, 10, 10, 10, 10, 10, 10, 11, 11, 11, 11, 11, 11, 11, 11, 11, 11, 11, 11, 12, 12, 12, 12, 12, 12, 12, 12, 12, 12, 12, 12])
_k = set([(0, 1), (0, 3), (0, 4), (1, 2), (1, 5), (2, 3), (2, 6), (3, 7), (4, 5), (4, 7), (5, 6), (6, 7), (8, 9), (8, 11), (8, 12), (9, 10), (9, 13), (10, 11), (10, 14), (11, 15), (12, 13), (12, 15), (13, 14), (14, 15), (16, 17), (16, 19), (16, 20), (17, 18), (17, 21), (18, 19), (18, 22), (19, 23), (20, 21), (20, 23), (21, 22), (22, 23), (24, 25), (24, 27), (24, 28), (25, 26), (25, 29), (26, 27), (26, 30), (27, 31), (28, 29), (28, 31), (29, 30), (30, 31), (32, 33), (32, 35), (32, 36), (33, 34), (33, 37), (34, 35), (34, 38), (35, 39), (36, 37), (36, 39), (37, 38), (38, 39), (40, 41), (40, 43), (40, 44), (41, 42), (41, 45), (42, 43), (42, 46), (43, 47), (44, 45), (44, 47), (45, 46), (46, 47), (48, 49), (48, 51), (48, 52), (49, 50), (49, 53), (50, 51), (50, 54), (51, 55), (52, 53), (52, 55), (53, 54), (54, 55), (56, 57), (56, 59), (56, 60), (57, 58), (57, 61), (58, 59), (58, 62), (59, 63), (60, 61), (60, 63), (61, 62), (62, 63), (64, 65), (64, 67), (64, 68), (65, 66), (65, 69), (66, 67), (66, 70), (67, 71), (68, 69), (68, 71), (69, 70), (70, 71), (72, 73), (72, 75), (72, 76), (73, 74), (73, 77), (74, 75), (74, 78), (75, 79), (76, 77), (76, 79), (77, 78), (78, 79), (80, 81), (80, 83), (80, 84), (81, 82), (81, 85), (82, 83), (82, 86), (83, 87), (84, 85), (84, 87), (85, 86), (86, 87), (88, 89), (88, 91), (88, 92), (89, 90), (89, 93), (90, 91), (90, 94), (91, 95), (92, 93), (92, 95), (93, 94), (94, 95), (96, 97), (96, 98), (96, 102), (96, 108), (97, 98), (97, 99), (97, 110), (98, 101), (98, 103), (99, 100), (99, 101), (99, 112), (100, 101), (100, 105), (100, 111), (101, 107), (102, 103), (102, 104), (102, 114), (103, 104), (103, 107), (104, 106), (104, 115), (105, 106), (105, 107), (105, 117), (106, 107), (106, 119), (108, 109), (108, 110), (108, 114), (109, 110), (109, 113), (109, 116), (110, 112), (111, 112), (111, 113), (111, 117), (112, 113), (113, 118), (114, 115), (114, 116), (115, 116), (115, 119), (116, 118), (117, 118), (117, 119), (118, 119), (120, 121), (120, 122), (120, 126), (120, 132), (121, 122), (121, 123), (121, 134), (122, 125), (122, 127), (123, 124), (123, 125), (123, 136), (124, 125), (124, 129), (124, 135), (125, 131), (126, 127), (126, 128), (126, 138), (127, 128), (127, 131), (128, 130), (128, 139), (129, 130), (129, 131), (129, 141), (130, 131), (130, 143), (132, 133), (132, 134), (132, 138), (133, 134), (133, 137), (133, 140), (134, 136), (135, 136), (135, 137), (135, 141), (136, 137), (137, 142), (138, 139), (138, 140), (139, 140), (139, 143), (140, 142), (141, 142), (141, 143), (142, 143), (144, 145), (144, 146), (144, 150), (144, 156), (145, 146), (145, 147), (145, 158), (146, 149), (146, 151), (147, 148), (147, 149), (147, 160), (148, 149), (148, 153), (148, 159), (149, 155), (150, 151), (150, 152), (150, 162), (151, 152), (151, 155), (152, 154), (152, 163), (153, 154), (153, 155), (153, 165), (154, 155), (154, 167), (156, 157), (156, 158), (156, 162), (157, 158), (157, 161), (157, 164), (158, 160), (159, 160), (159, 161), (159, 165), (160, 161), (161, 166), (162, 163), (162, 164), (163, 164), (163, 167), (164, 166), (165, 166), (165, 167), (166, 167), (168, 169), (168, 170), (168, 174), (168, 180), (169, 170), (169, 171), (169, 182), (170, 173), (170, 175), (171, 172), (171, 173), (171, 184), (172, 173), (172, 177), (172, 183), (173, 179), (174, 175), (174, 176), (174, 186), (175, 176), (175, 179), (176, 178), (176, 187), (177, 178), (177, 179), (177, 189), (178, 179), (178, 191), (180, 181), (180, 182), (180, 186), (181, 182), (181, 185), (181, 188), (182, 184), (183, 184), (183, 185), (183, 189), (184, 185), (185, 190), (186, 187), (186, 188), (187, 188), (187, 191), (188, 190), (189, 190), (189, 191), (190, 191), (192, 193), (192, 194), (192, 198), (192, 204), (193, 194), (193, 195), (193, 206), (194, 197), (194, 199), (195, 196), (195, 197), (195, 208), (196, 197), (196, 201), (196, 207), (197, 203), (198, 199), (198, 200), (198, 210), (199, 200), (199, 203), (200, 202), (200, 211), (201, 202), (201, 203), (201, 213), (202, 203), (202, 215), (204, 205), (204, 206), (204, 210), (205, 206), (205, 209), (205, 212), (206, 208), (207, 208), (207, 209), (207, 213), (208, 209), (209, 214), (210, 211), (210, 212), (211, 212), (211, 215), (212, 214), (213, 214), (213, 215), (214, 215), (216, 217), (216, 219), (216, 220), (217, 218), (217, 221), (218, 219), (218, 222), (219, 223), (220, 221), (220, 223), (221, 222), (222, 223), (224, 225), (224, 227), (224, 228), (225, 226), (225, 229), (226, 227), (226, 230), (227, 231), (228, 229), (228, 231), (229, 230), (230, 231), (232, 233), (232, 235), (232, 236), (233, 234), (233, 237), (234, 235), (234, 238), (235, 239), (236, 237), (236, 239), (237, 238), (238, 239), (240, 241), (240, 243), (240, 244), (241, 242), (241, 245), (242, 243), (242, 246), (243, 247), (244, 245), (244, 247), (245, 246), (246, 247), (248, 249), (248, 251), (248, 252), (249, 250), (249, 253), (250, 251), (250, 254), (251, 255), (252, 253), (252, 255), (253, 254), (254, 255), (256, 257), (256, 259), (256, 260), (257, 258), (257, 261), (258, 259), (258, 262), (259, 263), (260, 263), (261, 262), (262, 263), (264, 265), (264, 267), (264, 268), (265, 266), (265, 269), (266, 267), (266, 270), (267, 271), (268, 269), (268, 271), (269, 270), (270, 271), (272, 273), (272, 274), (272, 278), (272, 284), (273, 274), (273, 275), (273, 286), (274, 277), (274, 279), (275, 276), (275, 277), (275, 288), (276, 277), (276, 281), (276, 287), (277, 283), (278, 279), (278, 280), (278, 290), (279, 280), (279, 283), (280, 282), (280, 291), (281, 282), (281, 283), (281, 293), (282, 283), (282, 295), (284, 285), (284, 286), (284, 290), (285, 286), (285, 289), (285, 292), (286, 288), (287, 288), (287, 289), (287, 293), (288, 289), (289, 294), (290, 291), (290, 292), (291, 292), (291, 295), (292, 294), (293, 294), (293, 295), (294, 295), (296, 297), (296, 298), (296, 299), (297, 298), (297, 300), (298, 301), (299, 300), (299, 301), (300, 301), (302, 303), (302, 305), (302, 306), (303, 304), (303, 307), (304, 305), (304, 308), (305, 309), (306, 307), (306, 309), (307, 308), (308, 309), (310, 311), (310, 312), (310, 316), (310, 322), (311, 312), (311, 313), (311, 324), (312, 315), (312, 317), (313, 314), (313, 315), (313, 326), (314, 315), (314, 319), (314, 325), (315, 321), (316, 317), (316, 318), (316, 328), (317, 318), (317, 321), (318, 320), (318, 329), (319, 320), (319, 321), (319, 331), (320, 321), (320, 333), (322, 323), (322, 324), (322, 328), (323, 324), (323, 327), (323, 330), (324, 326), (325, 326), (325, 327), (325, 331), (326, 327), (327, 332), (328, 329), (328, 330), (329, 330), (329, 333), (330, 332), (331, 332), (331, 333), (332, 333), (336, 337), (336, 343), (336, 344), (337, 338), (337, 345), (338, 339), (338, 346), (339, 340), (339, 347), (340, 341), (340, 348), (341, 342), (341, 349), (342, 343), (342, 350), (343, 351), (344, 345), (344, 351), (344, 352), (345, 346), (345, 353), (346, 347), (346, 354), (347, 348), (347, 355), (348, 349), (348, 356), (349, 350), (349, 357), (350, 351), (350, 358), (351, 359), (352, 353), (352, 359), (352, 360), (353, 354), (353, 361), (354, 355), (354, 362), (355, 356), (355, 363), (356, 357), (356, 364), (357, 358), (357, 365), (358, 359), (358, 366), (359, 367), (360, 361), (360, 367), (361, 362), (362, 363), (363, 364), (364, 365), (365, 366), (366, 367), (368, 369), (368, 370), (368, 378), (369, 371), (369, 379), (370, 371), (370, 372), (371, 373), (372, 373), (372, 374), (373, 375), (374, 375), (374, 376), (375, 377), (376, 377), (376, 378), (377, 379), (378, 379), (380, 381), (380, 382), (380, 390), (381, 383), (381, 391), (382, 383), (382, 384), (383, 385), (384, 385), (384, 386), (385, 387), (386, 387), (386, 388), (387, 389), (388, 389), (388, 390), (389, 391), (390, 391), (392, 393), (392, 395), (392, 396), (393, 394), (393, 397), (394, 395), (394, 398), (395, 399), (396, 397), (396, 399), (397, 398), (398, 399), (400, 401), (400, 403), (400, 404), (401, 402), (401, 405), (402, 403), (402, 406), (403, 407), (404, 405), (404, 407), (405, 406), (406, 407), (408, 409), (408, 411), (408, 412), (409, 410), (409, 413), (410, 411), (410, 414), (411, 415), (412, 413), (412, 415), (413, 414), (414, 415), (416, 417), (416, 419), (416, 420), (417, 418), (417, 421), (418, 419), (418, 422), (419, 423), (420, 421), (420, 423), (421, 422), (422, 423), (424, 425), (424, 427), (424, 428), (425, 426), (425, 429), (426, 427), (426, 430), (427, 431), (428, 429), (428, 431), (429, 430), (430, 431), (432, 433), (432, 435), (432, 436), (433, 434), (433, 437), (434, 435), (434, 438), (435, 439), (436, 437), (436, 439), (437, 438), (438, 439), (440, 441), (440, 443), (440, 444), (441, 442), (441, 445), (442, 443), (442, 446), (443, 447), (444, 445), (444, 447), (445, 446), (446, 447), (448, 449), (448, 451), (448, 452), (449, 450), (449, 453), (450, 451), (450, 454), (451, 455), (452, 453), (452, 455), (453, 454), (454, 455), (456, 457), (456, 459), (456, 460), (457, 458), (457, 461), (458, 459), (458, 462), (459, 463), (460, 461), (460, 463), (461, 462), (462, 463), (464, 465), (464, 467), (464, 468), (465, 466), (465, 469), (466, 467), (466, 470), (467, 471), (468, 469), (468, 471), (469, 470), (470, 471), (472, 473), (472, 475), (472, 476), (473, 474), (473, 477), (474, 475), (474, 478), (475, 479), (476, 477), (476, 479), (477, 478), (478, 479), (480, 481), (480, 483), (480, 484), (481, 482), (481, 485), (482, 483), (482, 486), (483, 487), (484, 485), (484, 487), (485, 486), (486, 487), (488, 489), (488, 491), (488, 492), (489, 490), (489, 493), (490, 491), (490, 494), (491, 495), (492, 493), (492, 495), (493, 494), (494, 495)])
me_hidden_shrine.attributes.new('sharp_edge', 'BOOLEAN', 'EDGE').data.foreach_set('value', [ (min(e.vertices), max(e.vertices)) in _k for e in me_hidden_shrine.edges])
me_hidden_shrine.materials.append(mat_vg_rock2_cobblestone)
me_hidden_shrine.materials.append(mat_vg_rock_slate)
me_hidden_shrine.materials.append(mat_vg_dark_granite)
me_hidden_shrine.materials.append(mat_vg_stonem_limestone)
me_hidden_shrine.materials.append(mat_vg_roof_slate)
me_hidden_shrine.materials.append(mat_vg_shadow_slate)
me_hidden_shrine.materials.append(mat_vg_trim_limestone)
me_hidden_shrine.materials.append(mat_vg_gold_metal)
me_hidden_shrine.materials.append(mat_vg_timber_wood)
me_hidden_shrine.materials.append(mat_vg_cloth_fabric)
me_hidden_shrine.materials.append(mat_vg_snow_snow)
me_hidden_shrine.materials.append(mat_vg_ice2_ice)
me_hidden_shrine.materials.append(mat_vg_leaf_grass)
me_hidden_shrine.update()

# ---- objects
ob_hidden_shrine = bpy.data.objects.new('hidden_shrine', me_hidden_shrine)

# ---- transforms, parenting, visibility, modifiers, constraints
ob_hidden_shrine.location = (0.0, 0.0, 0.0)

# ---- collection membership
scene.collection.objects.link(ob_hidden_shrine)

# ---- scene / render settings (as saved in the file)
scene.frame_start = 1; scene.frame_end = 250; scene.frame_set(1)
scene.render.engine = 'CYCLES'
scene.render.resolution_x = 420
scene.render.resolution_y = 420
scene.render.bake_bias = 0.0
scene.render.bake_samples = 0
scene.render.compositor_device = 'GPU'
scene.cycles.samples = 24
scene.cycles.adaptive_threshold = 0.05
scene.cycles.max_bounces = 4
scene.cycles.diffuse_bounces = 2
scene.cycles.glossy_bounces = 2
scene.cycles.transmission_bounces = 2
scene.cycles.transparent_max_bounces = 4
scene.eevee.taa_render_samples = 48
scene.eevee.use_volume_custom_range = False
scene.eevee.fast_gi_thickness_near = 0.1
scene.eevee.fast_gi_thickness_far = 0.0
scene.eevee.ray_tracing_options.screen_trace_thickness = 0.1
scene.view_settings.view_transform = 'Standard'
bpy.context.view_layer.update()

# ---- added for rendering (the .blend has no active camera): camera
cam_auto = bpy.data.cameras.new('AutoCamera')
cam_auto.lens = 50.0
cam_auto.sensor_width = 36.0
cam_auto.clip_end = 1000.0
ob_auto_camera = bpy.data.objects.new('AutoCamera', cam_auto)
scene.collection.objects.link(ob_auto_camera)
ob_auto_camera.location = (38.4609, -46.153, 42.7687)
ob_auto_camera.rotation_euler = (1.09748, -7.21219e-08, 0.694738)
scene.camera = ob_auto_camera
bpy.context.view_layer.update()
